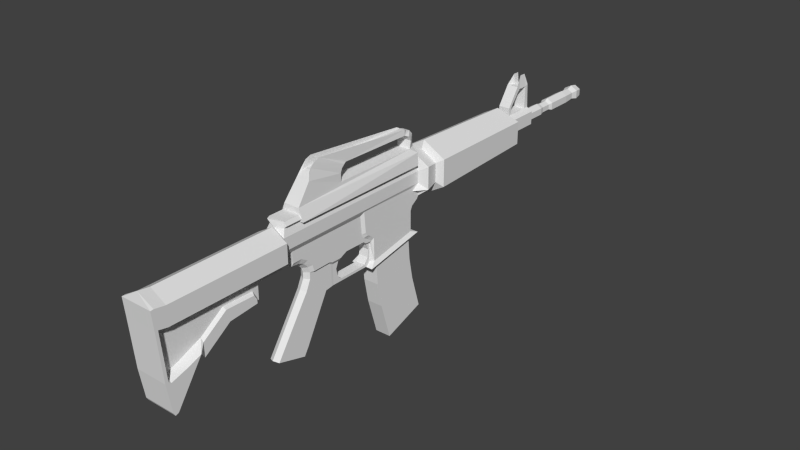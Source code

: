 # Source: M4A1.blend  (saved by Blender 2.63.0; exported with 4.5.12 LTS)
import bpy
from mathutils import Matrix  # noqa: F401  (used for matrix-valued properties, if any)

bpy.ops.wm.read_factory_settings(use_empty=True)
scene = bpy.context.scene
scene.name = 'Scene'

# ---- collections
col_collection_1 = bpy.data.collections.new('Collection 1'); scene.collection.children.link(col_collection_1)

# ---- world
world_world = bpy.data.worlds.new('World'); scene.world = world_world
world_world.color = (0.05088, 0.05088, 0.05088)
world_world.use_sun_shadow = False
world_world.sun_shadow_jitter_overblur = 0.0
world_world.cycles.sampling_method = 'MANUAL'
world_world.cycles.sample_map_resolution = 256

# ---- meshes
me_cube_002 = bpy.data.meshes.new('Cube.002')
me_cube_002.from_pydata([(-1.0, -1.024, -3.47), (-1.0, 0.976, -3.47), (1.0, 0.976, -3.47), (1.0, -1.024, -3.47), (-1.0, -1.0, 1.0), (-1.0, 1.0, 1.0), (1.0, 1.0, 1.0), (1.0, -1.0, 1.0), (-1.0, -0.959, -6.869), (-1.0, 1.025, -6.156), (1.0, 1.025, -6.156), (1.0, -0.959, -6.869), (-1.0, -0.7779, -9.951), (-1.0, 1.183, -8.848), (1.0, 1.183, -8.848), (1.0, -0.7779, -9.951), (-1.0, -0.3354, -14.65), (-1.0, 1.574, -12.98), (1.0, 1.574, -12.98), (1.0, -0.3354, -14.65)], [], [(4, 5, 1, 0), (5, 6, 2, 1), (6, 7, 3, 2), (7, 4, 0, 3), (8, 11, 3, 0), (7, 6, 5, 4), (12, 15, 11, 8), (11, 10, 2, 3), (10, 9, 1, 2), (9, 8, 0, 1), (16, 19, 15, 12), (14, 13, 9, 10), (15, 14, 10, 11), (13, 12, 8, 9), (16, 17, 18, 19), (17, 16, 12, 13), (18, 17, 13, 14), (19, 18, 14, 15)])
me_cube_002.use_remesh_preserve_volume = False
me_cube_002.use_remesh_preserve_attributes = False
me_cube_002.use_mirror_vertex_groups = False
me_cube_002.update()
me_circle_001 = bpy.data.meshes.new('Circle.001')
me_circle_001.from_pydata([(1.552e-08, -0.2568, -0.2189), (-0.1896, -0.2566, -0.1094), (-0.1896, -0.256, 0.1094), (-0.06064, 0.1864, 0.7436), (0.1896, -0.256, 0.1094), (0.1896, -0.2566, -0.1094), (1.552e-08, 0.2645, -0.2189), (-0.1896, 0.2647, -0.1094), (-0.1896, 0.2653, 0.1094), (0.06064, 0.1864, 0.7436), (0.1896, 0.2653, 0.1094), (0.1896, 0.2647, -0.1094), (0.09478, 0.2654, 0.1642), (-0.09478, 0.2654, 0.1642), (-0.09478, -0.2559, 0.1642), (0.09478, -0.2559, 0.1642), (0.09478, 0.1766, 0.1642), (-0.09478, 0.1766, 0.1642), (0.09478, 0.1854, 0.5396), (-0.09478, 0.1854, 0.5396), (0.09478, 0.01352, 0.5425), (-0.09478, 0.01352, 0.5425), (0.09478, -0.1933, 0.2865), (-0.09478, -0.1933, 0.2865), (0.09478, -0.1891, 0.1642), (-0.09478, -0.1891, 0.1642), (0.06064, 0.07649, 0.7454), (-0.06064, 0.07649, 0.7454), (-0.0435, 0.1864, 0.5769), (0.0435, 0.1864, 0.5769), (0.0435, 0.07649, 0.5788), (-0.0435, 0.07649, 0.5788), (0.09478, 0.2409, 0.5656), (-0.09478, 0.2409, 0.5656), (-0.09478, -0.2525, 0.2889), (0.09478, -0.2525, 0.2889), (-0.09478, -0.04352, 0.5906), (0.09478, -0.04352, 0.5906)], [], [(5, 11, 10, 4), (2, 8, 7, 1), (5, 0, 6, 11), (1, 7, 6, 0), (1, 0, 5, 4, 15, 14, 2), (8, 13, 12, 10, 11, 6, 7), (4, 10, 12, 16, 24, 15), (13, 8, 2, 14, 25, 17), (18, 9, 26, 20), (19, 21, 27, 3), (9, 29, 30, 26), (3, 27, 31, 28), (32, 12, 13, 33), (34, 14, 15, 35), (36, 34, 35, 37), (3, 33, 19), (28, 33, 3), (29, 32, 33, 28), (36, 37, 30, 31), (29, 28, 31, 30), (26, 30, 37), (36, 31, 27), (36, 27, 21), (20, 26, 37), (32, 29, 9), (32, 9, 18), (16, 12, 32, 18), (19, 33, 13, 17), (37, 35, 22, 20), (22, 35, 15, 24), (25, 14, 34, 23), (21, 23, 34, 36), (16, 18, 19, 17), (24, 16, 17, 25), (22, 24, 25, 23), (20, 22, 23, 21), (18, 20, 21, 19)])
me_circle_001.use_remesh_preserve_volume = False
me_circle_001.use_remesh_preserve_attributes = False
me_circle_001.use_mirror_vertex_groups = False
me_circle_001.update()
me_cube_001 = bpy.data.meshes.new('Cube.001')
me_cube_001.from_pydata([(-1.094, -1.18, -1.0), (-1.094, 1.033, -1.0), (1.094, 1.033, -1.0), (1.094, -1.18, -1.0), (-0.696, -1.18, 0.009364), (-0.9445, 1.057, 0.009364), (0.9445, 1.057, 0.009364), (0.696, -1.18, 0.009364), (-0.5906, -0.9675, 1.59), (0.5906, -0.9675, 1.59), (-0.3161, -0.9047, 2.107), (0.3161, -0.9047, 2.107), (-0.3752, -0.8993, 2.421), (0.4219, -0.8993, 2.421), (-0.3752, -0.8392, 2.766), (0.4219, -0.8392, 2.766), (-0.3752, -0.7518, 2.938), (0.4219, -0.7518, 2.938), (-0.3752, 0.8892, 2.07), (0.4219, 0.8892, 2.07), (-0.3161, -0.8731, 2.18), (0.3161, -0.8731, 2.18), (-0.3161, 0.9394, 1.909), (0.3161, 0.9394, 1.909), (-0.3161, 1.008, 1.789), (0.3161, 1.008, 1.789), (-0.3161, 1.066, 1.43), (0.3161, 1.066, 1.43), (-0.3161, 1.072, 0.3956), (0.3161, 1.072, 0.3956), (-0.6438, 0.9508, 0.4173), (0.6545, 0.9508, 0.4173), (-0.6438, 0.9698, 1.071), (0.6545, 0.9698, 1.071), (-0.6438, 0.9299, 1.484), (0.6545, 0.9299, 1.484), (-0.6438, 0.8731, 1.637), (0.5131, 0.8731, 1.637), (-0.6438, -0.2874, 1.746), (0.5131, -0.2874, 1.746), (-0.6438, -0.3427, 1.701), (0.6545, -0.3427, 1.701), (-0.6438, -0.3853, 1.474), (0.6545, -0.3853, 1.474), (-0.6438, -0.409, 1.12), (0.6545, -0.409, 1.12), (-0.6438, -0.4074, 0.4219), (0.6545, -0.4074, 0.4219)], [], [(4, 5, 1, 0), (5, 6, 2, 1), (6, 7, 3, 2), (7, 4, 0, 3), (0, 1, 2, 3), (7, 6, 5, 4), (7, 9, 8, 4), (9, 11, 10, 8), (11, 21, 20, 10), (8, 10, 12), (11, 9, 13), (14, 12, 10, 20), (21, 23, 22, 20), (23, 25, 24, 22), (25, 27, 26, 24), (27, 29, 28, 26), (31, 33, 32, 30), (33, 35, 34, 32), (35, 37, 36, 34), (37, 39, 38, 36), (39, 41, 40, 38), (41, 43, 42, 40), (43, 45, 44, 42), (45, 47, 46, 44), (47, 31, 30, 46), (15, 21, 11, 13), (19, 23, 21, 15, 17), (14, 20, 22, 18, 16), (39, 37, 19, 17), (36, 38, 16, 18), (28, 29, 6, 5), (33, 31, 29, 27), (27, 25, 35, 33), (25, 23, 37, 35), (37, 23, 19), (18, 22, 36), (22, 24, 34, 36), (24, 26, 32, 34), (26, 28, 30, 32), (41, 39, 17, 15), (43, 41, 15, 13), (45, 43, 13, 9), (9, 7, 47, 45), (7, 6, 31, 47), (46, 30, 5, 4), (4, 8, 44, 46), (8, 12, 42, 44), (40, 42, 12, 14), (38, 40, 14, 16), (5, 30, 28), (6, 29, 31)])
me_cube_001.use_remesh_preserve_volume = False
me_cube_001.use_remesh_preserve_attributes = False
me_cube_001.use_mirror_vertex_groups = False
me_cube_001.update()
me_circle = bpy.data.meshes.new('Circle')
me_circle.from_pydata([(1.954e-08, 1.558, -0.1368), (-0.08893, 1.558, -0.08543), (-0.08893, 1.558, 0.01725), (2.852e-08, 1.558, 0.0686), (0.08893, 1.558, 0.01725), (0.08893, 1.558, -0.08543), (1.78e-08, 1.659, -0.1706), (-0.1182, 1.659, -0.1023), (-0.1182, 1.659, 0.03415), (2.973e-08, 1.659, 0.1024), (0.1182, 1.659, 0.03415), (0.1182, 1.659, -0.1023), (1.871e-08, 1.799, -0.1434), (-0.09463, 1.799, -0.08872), (-0.09463, 1.799, 0.02055), (2.826e-08, 1.799, 0.07518), (0.09463, 1.799, 0.02055), (0.09463, 1.799, -0.08872), (2.044e-08, 1.765, -0.1063), (-0.06254, 1.765, -0.07019), (-0.06254, 1.765, 0.002017), (2.675e-08, 1.765, 0.03812), (0.06254, 1.765, 0.002017), (0.06254, 1.765, -0.07019), (2.044e-08, 0.2726, -0.1063), (-0.06254, 0.2725, -0.07019), (-0.06254, 0.2725, 0.002017), (2.675e-08, 0.2724, 0.03812), (0.06254, 0.2725, -0.07019), (0.06254, 0.2725, 0.002017), (1.869e-08, 1.355, -0.1533), (-0.1032, 1.355, -0.0937), (-0.1032, 1.355, 0.02552), (2.912e-08, 1.355, 0.08513), (0.1032, 1.355, 0.02552), (0.1032, 1.355, -0.0937), (1.869e-08, 0.9105, -0.1533), (-0.1032, 0.9104, -0.0937), (-0.1032, 0.9103, 0.02552), (2.912e-08, 0.9102, 0.08513), (0.1032, 0.9103, 0.02552), (0.1032, 0.9104, -0.0937), (1.964e-08, 0.8509, -0.1224), (-0.07647, 0.8509, -0.07824), (-0.07647, 0.8508, 0.01006), (2.736e-08, 0.8507, 0.05422), (0.07647, 0.8508, 0.01006), (0.07647, 0.8509, -0.07824), (1.964e-08, 0.6723, -0.1224), (-0.07647, 0.6723, -0.07824), (-0.07647, 0.6722, 0.01006), (2.736e-08, 0.6721, 0.05422), (0.07647, 0.6722, 0.01006), (0.07647, 0.6723, -0.07824), (1.842e-08, 0.5988, -0.1431), (-0.09444, 0.5987, -0.08862), (-0.09444, 0.5986, 0.02044), (2.796e-08, 0.5986, 0.07497), (0.09444, 0.5986, 0.02044), (0.09444, 0.5987, -0.08862), (1.842e-08, -0.3893, -0.1431), (-0.09444, -0.3893, -0.08862), (-0.09444, -0.3895, 0.02044), (2.796e-08, -0.3895, 0.07497), (0.09444, -0.3895, 0.02044), (0.09444, -0.3893, -0.08862), (8.414e-09, -0.5389, -0.4102), (-0.3257, -0.4257, -0.2221), (-0.3257, -0.4261, 0.154), (4.13e-08, -0.5397, 0.342), (0.3257, -0.4261, 0.154), (0.3257, -0.4257, -0.2221), (5.012e-09, -2.404, -0.47), (-0.3775, -2.405, -0.2521), (-0.3775, -2.405, 0.1839), (4.312e-08, -2.405, 0.4019), (0.3775, -2.405, 0.1839), (0.3775, -2.405, -0.2521), (1.232e-08, -2.46, -0.3415), (-0.2662, -2.46, -0.1878), (-0.2662, -2.46, 0.1196), (3.92e-08, -2.461, 0.2733), (0.2662, -2.46, 0.1196), (0.2662, -2.46, -0.1878), (9.225e-09, -2.687, -0.3959), (-0.3134, -2.687, -0.215), (-0.3134, -2.687, 0.1468), (4.086e-08, -2.687, 0.3278), (0.3134, -2.687, 0.1468), (0.3134, -2.687, -0.215), (-0.1632, -2.742, -0.1283), (-0.1632, -2.743, 0.06011), (3.643e-08, -2.743, 0.1543), (0.1632, -2.743, 0.06011), (0.1632, -2.742, -0.1283), (1.981e-08, -5.476, -0.2282), (-0.1681, -5.476, -0.1311), (-0.1681, -5.476, 0.06295), (3.678e-08, -5.476, 0.16), (0.1681, -5.476, 0.06295), (0.1681, -5.476, -0.1311), (-0.12, -5.486, -0.4022), (-0.2601, -5.514, -0.2613), (-0.2601, -5.514, 0.03908), (4.06e-08, -5.515, 0.1893), (0.2601, -5.514, 0.03908), (0.2601, -5.514, -0.2613), (-0.1233, -7.556, -0.3394), (-0.2601, -7.483, -0.2613), (-0.2601, -7.483, 0.03908), (4.06e-08, -7.483, 0.1893), (0.2601, -7.483, 0.03908), (0.2601, -7.483, -0.2613), (-0.1159, -5.298, -0.2235), (0.1159, -5.298, -0.2235), (-0.1159, -3.955, -0.2235), (0.1159, -3.955, -0.2235), (-0.1159, -3.931, -0.5201), (0.1159, -3.931, -0.5201), (-0.1159, -3.897, -0.5906), (0.1159, -3.897, -0.5906), (-0.1159, -3.805, -0.6392), (0.1159, -3.805, -0.6392), (-0.1159, -3.739, -0.7024), (0.1159, -3.739, -0.7024), (-0.1159, -3.843, -0.6951), (0.1159, -3.843, -0.6951), (-0.1159, -3.899, -0.6538), (0.1159, -3.899, -0.6538), (-0.1159, -4.252, -0.6489), (0.1159, -4.252, -0.6489), (-0.1159, -4.373, -0.7049), (0.1159, -4.373, -0.7049), (-0.1159, -4.536, -0.7024), (0.1159, -4.536, -0.7024), (-0.1159, -4.592, -0.6805), (0.1159, -4.592, -0.6805), (-0.1159, -4.896, -0.6854), (0.1159, -4.896, -0.6854), (-0.1159, -4.928, -0.5784), (0.1159, -4.928, -0.5784), (-0.1159, -5.018, -0.469), (0.1159, -5.018, -0.469), (-0.1159, -5.127, -0.4034), (0.1159, -5.127, -0.4034), (-0.1159, -5.28, -0.4034), (0.1159, -5.28, -0.4034), (-0.1477, -3.907, -0.1652), (0.1477, -3.907, -0.1652), (-0.1477, -3.88, -0.4982), (0.1477, -3.88, -0.4982), (-0.1477, -3.843, -0.5566), (0.1477, -3.843, -0.5566), (-0.1477, -3.78, -0.5857), (0.1477, -3.78, -0.5857), (-0.1477, -3.712, -0.6465), (0.1477, -3.712, -0.6465), (-0.1477, -3.705, -1.021), (0.1477, -3.705, -1.021), (-0.1477, -2.888, -0.8677), (0.1477, -2.888, -0.8677), (-0.1477, -2.888, -0.5298), (0.1477, -2.888, -0.5298), (-0.1477, -2.854, -0.4593), (0.1477, -2.854, -0.4593), (-0.1477, -2.745, -0.3888), (0.1477, -2.745, -0.3888), (-0.1477, -2.715, -0.3426), (0.1477, -2.715, -0.3426), (-0.1477, -2.725, -0.2819), (0.1477, -2.725, -0.2819), (-0.1477, -2.769, -0.2575), (0.1477, -2.769, -0.2575), (-0.1477, -2.852, -0.2308), (0.1477, -2.852, -0.2308), (-0.1477, -2.871, -0.1725), (0.1477, -2.871, -0.1725), (9.225e-09, -2.762, -0.4206), (9.225e-09, -2.836, -0.4733), (9.225e-09, -2.86, -0.5284), (9.225e-09, -2.855, -0.8642), (0.1874, -3.806, -1.106), (-0.1874, -3.806, -1.106), (-0.1874, -2.77, -0.9116), (-0.08293, -3.742, -0.7266), (0.08293, -3.742, -0.7266), (-0.08293, -3.809, -0.7206), (0.08293, -3.809, -0.7206), (-0.08293, -3.759, -0.8381), (0.08293, -3.759, -0.8381), (-0.08293, -3.777, -0.9577), (0.08293, -3.777, -0.9577), (-0.08293, -3.842, -1.049), (0.08293, -3.842, -1.049), (-0.08293, -3.917, -1.055), (0.08293, -3.917, -1.055), (-0.08293, -4.326, -1.055), (0.08293, -4.326, -1.055), (-0.08293, -4.381, -1.025), (0.08293, -4.381, -1.025), (-0.08293, -4.419, -0.9496), (0.08293, -4.419, -0.9496), (-0.08293, -4.436, -0.8625), (0.08293, -4.436, -0.8625), (-0.08293, -4.391, -0.7571), (0.08293, -4.391, -0.7571), (-0.08293, -4.509, -0.7591), (0.08293, -4.509, -0.7591), (-0.08293, -4.498, -1.093), (0.08293, -4.498, -1.093), (-0.08293, -3.8, -1.097), (0.08293, -3.8, -1.097), (-0.08293, -3.745, -1.043), (0.08293, -3.745, -1.043), (-0.08293, -3.731, -0.7652), (0.08293, -3.731, -0.7652), (0.1874, -2.77, -0.9116), (-0.08523, -4.955, -0.6915), (0.08523, -4.955, -0.6915), (-0.08523, -4.987, -0.5983), (0.08523, -4.987, -0.5983), (-0.08523, -5.062, -0.5174), (0.08523, -5.062, -0.5174), (-0.08523, -5.146, -0.4752), (0.08523, -5.146, -0.4752), (-0.08523, -5.281, -0.46), (0.08523, -5.281, -0.46), (4.457e-08, -5.29, -0.4988), (4.603e-08, -5.158, -0.5123), (4.673e-08, -5.094, -0.5511), (4.744e-08, -5.03, -0.622), (4.744e-08, -5.003, -0.6996), (4.744e-08, -5.003, -0.8008), (4.821e-08, -5.072, -0.9409), (4.908e-08, -5.649, -1.8), (-0.08523, -4.955, -0.7961), (0.08523, -4.955, -0.7961), (-0.08523, -5.031, -0.9648), (0.08523, -5.031, -0.9648), (-0.08523, -5.606, -1.82), (0.08523, -5.606, -1.82), (-0.08523, -5.12, -1.962), (0.08523, -5.12, -1.962), (-0.08523, -4.65, -1.11), (0.08523, -4.65, -1.11), (-0.08523, -4.537, -1.095), (0.08523, -4.537, -1.095), (-0.08523, -4.539, -0.7755), (0.08523, -4.539, -0.7755), (-0.08523, -4.56, -0.7316), (0.08523, -4.56, -0.7316), (-0.08523, -4.594, -0.716), (0.08523, -4.594, -0.716), (-0.08523, -4.889, -0.714), (0.08523, -4.889, -0.714), (-0.08523, -5.041, -1.835), (0.08523, -5.041, -1.835), (4.046e-08, -4.998, -1.856), (3.457e-08, -4.776, -1.445), (3.695e-08, -4.686, -1.282), (3.953e-08, -4.589, -1.135), (4.146e-08, -4.96, -1.95), (3.457e-08, -4.64, -1.405), (-0.03456, -4.739, -1.363), (0.03766, -4.737, -1.363), (-0.1282, -2.77, 0.1748), (0.1282, -2.77, 0.1748), (-0.132, -5.428, 0.1775), (0.132, -5.428, 0.1775), (-0.1722, -2.77, 0.2167), (0.1722, -2.77, 0.2167), (-0.1774, -5.428, 0.2195), (0.1774, -5.428, 0.2195), (-0.1361, -2.77, 0.2682), (0.1361, -2.77, 0.2682), (-0.1402, -5.428, 0.2709), (0.1402, -5.428, 0.2709), (0.1233, -7.556, -0.3394), (-0.2601, -7.632, -0.2316), (-0.2601, -7.659, 0.06763), (4.06e-08, -7.672, 0.2172), (0.2601, -7.659, 0.06763), (0.2601, -7.632, -0.2316), (-0.2601, -7.681, -0.2364), (-0.2601, -7.708, 0.06277), (0.2601, -7.708, 0.06277), (0.2601, -7.681, -0.2364), (-0.2601, -7.569, -0.9942), (0.2601, -7.569, -0.9942), (-0.2601, -7.618, -0.999), (0.2601, -7.618, -0.999), (-0.1233, -7.513, -0.9747), (0.1233, -7.513, -0.9747), (-0.1233, -7.584, -0.3919), (0.1233, -7.584, -0.3919), (-0.12, -5.484, -0.3354), (0.12, -5.484, -0.3354), (0.12, -5.486, -0.4022), (-0.12, -5.927, -0.4022), (0.12, -5.927, -0.4022), (-0.12, -5.929, -0.6531), (0.12, -5.929, -0.6531), (-0.12, -5.97, -0.6552), (0.12, -5.97, -0.6552), (-0.12, -5.966, -0.5945), (0.12, -5.966, -0.5945), (-0.12, -6.028, -0.4852), (0.12, -6.028, -0.4852), (-0.12, -6.534, -0.475), (0.12, -6.534, -0.475), (-0.12, -6.917, -0.7402), (0.12, -6.917, -0.7402), (-0.12, -7.289, -0.892), (0.12, -7.289, -0.892), (-0.168, -5.998, -0.6622), (0.168, -5.998, -0.6622), (-0.168, -6.001, -0.6036), (0.168, -6.001, -0.6036), (-0.168, -6.048, -0.524), (0.168, -6.048, -0.524), (-0.168, -6.519, -0.5135), (0.168, -6.519, -0.5135), (-0.168, -6.921, -0.791), (0.168, -6.921, -0.791), (-0.168, -6.915, -1.015), (0.168, -6.915, -1.015), (-0.168, -6.471, -0.7055), (0.168, -6.471, -0.7055), (-0.2601, -7.547, -1.465), (0.2601, -7.547, -1.465), (-0.2601, -7.52, -1.512), (0.2601, -7.52, -1.512), (-0.2601, -7.468, -1.492), (0.2601, -7.468, -1.492), (-0.2601, -7.043, -0.8624), (0.2601, -7.043, -0.8624), (0.2601, -7.262, -0.945), (-0.2601, -7.262, -0.945), (0.2601, -7.529, -1.023), (-0.2601, -7.529, -1.023), (-0.1656, -3.026, 0.06153), (-0.1656, -3.025, -0.1297), (-0.1668, -3.673, 0.06224), (-0.1668, -3.673, -0.1304), (-0.1301, -3.022, 0.1761), (-0.1311, -3.644, 0.1768), (-0.1477, -3.667, -0.1688), (-0.1477, -3.033, -0.1706), (-0.1638, -3.071, 0.05072), (-0.1638, -3.07, -0.1136), (-0.1649, -3.627, 0.05133), (-0.1649, -3.627, -0.1142), (-0.1333, -3.068, 0.1492), (-0.1341, -3.602, 0.1498), (-0.1484, -3.622, -0.1472), (-0.1484, -3.077, -0.1488)], [], [(9, 8, 2, 3), (11, 10, 4, 5), (8, 7, 1, 2), (10, 9, 3, 4), (11, 5, 0, 6), (7, 6, 0, 1), (14, 13, 7, 8), (16, 15, 9, 10), (17, 11, 6, 12), (13, 12, 6, 7), (15, 14, 8, 9), (17, 16, 10, 11), (20, 19, 13, 14), (22, 21, 15, 16), (23, 17, 12, 18), (19, 18, 12, 13), (21, 20, 14, 15), (23, 22, 16, 17), (65, 64, 70, 71), (64, 63, 69, 70), (63, 62, 68, 69), (5, 4, 34, 35), (62, 61, 67, 68), (28, 29, 22, 23), (2, 1, 31, 32), (25, 24, 18, 19), (4, 3, 33, 34), (27, 26, 20, 21), (3, 2, 32, 33), (28, 23, 18, 24), (35, 34, 40, 41), (32, 31, 37, 38), (34, 33, 39, 40), (35, 41, 36, 30), (31, 30, 36, 37), (33, 32, 38, 39), (41, 40, 46, 47), (38, 37, 43, 44), (40, 39, 45, 46), (41, 36, 42, 47), (37, 36, 42, 43), (39, 38, 44, 45), (47, 46, 52, 53), (44, 43, 49, 50), (46, 45, 51, 52), (47, 53, 48, 42), (43, 42, 48, 49), (45, 44, 50, 51), (51, 50, 56, 57), (53, 52, 58, 59), (50, 49, 55, 56), (52, 51, 57, 58), (53, 59, 54, 48), (49, 48, 54, 55), (57, 56, 62, 63), (59, 58, 64, 65), (56, 55, 61, 62), (58, 57, 63, 64), (59, 65, 60, 54), (55, 54, 60, 61), (29, 27, 21, 22), (1, 0, 30, 31), (5, 35, 30, 0), (26, 25, 19, 20), (65, 71, 66, 60), (61, 60, 66, 67), (69, 68, 74, 75), (71, 70, 76, 77), (67, 66, 72, 73), (70, 69, 75, 76), (68, 67, 73, 74), (71, 77, 72, 66), (77, 83, 78, 72), (75, 74, 80, 81), (73, 72, 78, 79), (77, 76, 82, 83), (74, 73, 79, 80), (76, 75, 81, 82), (83, 89, 84, 78), (81, 80, 86, 87), (79, 78, 84, 85), (83, 82, 88, 89), (80, 79, 85, 86), (82, 81, 87, 88), (87, 86, 91, 92), (89, 88, 93, 94), (86, 85, 90, 91), (88, 87, 92, 93), (94, 93, 99, 100), (342, 343, 96, 97), (99, 98, 104, 105), (98, 97, 103, 104), (100, 99, 105, 106), (97, 96, 102, 103), (105, 104, 110, 111), (104, 103, 109, 110), (106, 105, 111, 112), (103, 102, 108, 109), (96, 113, 95), (100, 95, 114), (114, 95, 113), (100, 114, 116, 148), (148, 176, 94, 100), (96, 147, 115, 113), (347, 341, 90, 175), (90, 173, 175), (94, 176, 174), (174, 89, 94), (173, 90, 85), (85, 171, 173), (89, 174, 172), (89, 172, 170), (146, 144, 142, 140, 138, 136, 134, 132, 130, 128, 120, 118, 116, 114), (128, 126, 124, 122, 120), (127, 119, 121, 123, 125), (145, 113, 115, 117, 119, 127, 129, 131, 133, 135, 137, 139, 141, 143), (116, 118, 150, 148), (115, 147, 149, 117), (117, 149, 151, 119), (119, 151, 153, 121), (121, 153, 155, 123), (118, 120, 152, 150), (120, 122, 154, 152), (122, 124, 156, 154), (132, 134, 207, 205), (199, 201, 203, 205, 207, 209), (208, 206, 204, 202, 200, 198), (204, 206, 133, 131), (214, 212, 210, 192, 190, 188, 186, 184), (210, 208, 198, 196, 194, 192), (193, 195, 197, 199, 209, 211), (185, 187, 189, 191, 193, 211, 213, 215), (184, 186, 125, 123), (124, 126, 187, 185), (130, 132, 131, 129), (128, 130, 129, 127), (126, 128, 127, 125), (125, 186, 187, 126), (186, 188, 189, 187), (188, 190, 191, 189), (190, 192, 193, 191), (192, 194, 195, 193), (194, 196, 197, 195), (196, 198, 199, 197), (198, 200, 201, 199), (200, 202, 203, 201), (202, 204, 205, 203), (132, 205, 204, 131), (124, 185, 215, 213, 158, 156), (155, 157, 212, 214, 184, 123), (216, 180, 160), (216, 181, 182, 183), (208, 210, 211, 209), (157, 159, 183, 182), (158, 181, 216, 160), (183, 159, 180), (180, 216, 183), (180, 179, 162, 160), (180, 159, 161, 179), (89, 170, 168), (85, 169, 171), (85, 167, 169), (168, 89, 84), (167, 85, 84), (177, 165, 167, 84), (177, 84, 168, 166), (178, 177, 166, 164), (178, 163, 165, 177), (179, 178, 164, 162), (179, 161, 163, 178), (147, 346, 347, 175, 173, 171, 169, 167, 165, 163, 161, 159, 157, 155, 153, 151, 149), (148, 150, 152, 154, 156, 158, 160, 162, 164, 166, 168, 170, 172, 174, 176), (158, 213, 181), (182, 212, 157), (210, 212, 182), (181, 213, 211), (211, 210, 182, 181), (136, 138, 254, 252), (135, 251, 253, 137), (138, 140, 220, 218), (140, 142, 222, 220), (142, 144, 224, 222), (144, 146, 226, 224), (143, 223, 225, 145), (141, 221, 223, 143), (139, 219, 221, 141), (137, 217, 219, 139), (137, 253, 217), (138, 218, 254), (240, 239, 241, 242), (242, 241, 261), (234, 239, 240), (238, 233, 234, 240), (233, 237, 239, 234), (248, 246, 209, 207), (250, 248, 207, 134), (134, 136, 252, 250), (133, 249, 251, 135), (249, 133, 206, 247), (247, 206, 208, 245), (208, 260, 245), (209, 260, 246), (208, 209, 260), (260, 243, 245), (260, 244, 246), (263, 259, 262), (258, 263, 262), (259, 264, 262), (264, 258, 262), (256, 257, 258, 264, 259, 260, 244), (257, 255, 243, 260, 259, 263, 258), (257, 256, 261), (255, 257, 261), (255, 261, 241), (261, 256, 242), (244, 238, 240, 242, 256), (237, 243, 255, 241, 239), (232, 235, 237, 233), (236, 232, 233, 238), (218, 231, 232, 236), (231, 217, 235, 232), (217, 231, 230, 219), (219, 230, 229, 221), (221, 229, 228, 223), (223, 228, 227, 225), (228, 224, 226, 227), (229, 222, 224, 228), (230, 220, 222, 229), (231, 218, 220, 230), (235, 247, 245, 243, 237), (248, 236, 238, 244, 246), (218, 236, 248, 250, 252, 254), (217, 253, 251, 249, 247, 235), (114, 113, 145, 225, 227, 226, 146), (344, 265, 91, 340), (99, 93, 266, 268), (268, 266, 270, 272), (265, 344, 345, 267, 271, 269), (269, 271, 275, 273), (272, 270, 274, 276), (275, 276, 274, 273), (99, 268, 98), (98, 267, 97), (272, 276, 275, 271, 267, 98, 268), (266, 93, 92), (265, 92, 91), (269, 273, 92, 265), (266, 92, 274, 270), (274, 92, 273), (112, 111, 281, 282), (109, 108, 278, 279), (111, 110, 280, 281), (110, 109, 279, 280), (282, 281, 285, 286), (279, 278, 283, 284), (287, 289, 283, 278), (290, 288, 282, 286), (112, 277, 296, 106), (107, 108, 102, 295), (295, 102, 96), (295, 96, 95), (106, 296, 100), (296, 95, 100), (295, 296, 297, 101), (95, 296, 295), (101, 297, 299, 298), (298, 299, 301, 300), (333, 332, 334, 335), (331, 330, 332, 333), (329, 328, 330, 331), (290, 289, 328, 329), (289, 290, 286, 283), (285, 284, 283, 286), (285, 281, 280), (284, 280, 279), (280, 284, 285), (335, 325, 323), (334, 322, 324), (334, 324, 325, 335), (325, 324, 326, 327), (327, 326, 314, 315), (302, 303, 315, 314), (300, 301, 303, 302), (299, 307, 305, 303, 301), (306, 298, 300, 302, 304), (302, 314, 316, 304), (304, 316, 318, 306), (306, 318, 320, 308), (295, 101, 298, 107), (296, 277, 299, 297), (327, 315, 317, 319, 321), (314, 326, 320, 318, 316), (336, 333, 335), (337, 334, 332), (339, 337, 332, 330, 328), (338, 329, 331, 333, 336), (290, 329, 338, 288), (287, 339, 328, 289), (317, 305, 307, 319), (315, 303, 305, 317), (319, 307, 309, 321), (321, 309, 311, 323), (308, 320, 322, 310), (320, 326, 324, 322), (327, 321, 323, 325), (323, 311, 313, 336, 335), (310, 322, 334, 337, 312), (337, 339, 291, 312), (336, 313, 292, 338), (298, 306, 308, 107), (307, 299, 277, 309), (309, 277, 311), (107, 308, 310), (291, 293, 107, 310, 312), (294, 292, 313, 311, 277), (282, 294, 277, 112), (288, 292, 294, 282), (288, 338, 292), (91, 90, 341, 340), (351, 354, 346, 343), (345, 342, 97, 267), (343, 346, 147, 96), (349, 348, 340, 341), (348, 352, 344, 340), (341, 347, 355, 349), (342, 345, 353, 350), (343, 342, 350, 351), (354, 351, 350, 353, 352, 348, 349, 355), (355, 347, 346, 354), (353, 345, 344, 352), (278, 293, 291, 287), (293, 278, 108, 107), (287, 291, 339)])
me_circle.use_remesh_preserve_volume = False
me_circle.use_remesh_preserve_attributes = False
me_circle.use_mirror_vertex_groups = False
me_circle.update()

# ---- objects
ob_cube_001 = bpy.data.objects.new('Cube.001', me_cube_002)
ob_circle_001 = bpy.data.objects.new('Circle.001', me_circle_001)
ob_cube = bpy.data.objects.new('Cube', me_cube_001)
ob_circle = bpy.data.objects.new('Circle', me_circle)

# ---- transforms, parenting, visibility, modifiers, constraints
ob_cube_001.location = (5.61e-08, -0.09498, -0.04288)
ob_cube_001.rotation_euler = (0.02726, 6.051e-18, 8.247e-20)
ob_cube_001.scale = (0.1312, 0.3685, 0.1315)
ob_cube_001.lineart.crease_threshold = 0.0
ob_circle_001.location = (5.61e-08, 3.089, 0.5168)
ob_circle_001.lineart.crease_threshold = 0.0
ob_cube.location = (1.082e-16, -0.7005, 0.8659)
ob_cube.scale = (0.1858, 1.067, 0.1858)
ob_cube.lineart.crease_threshold = 0.0
ob_circle.location = (1.122e-16, 3.194, 0.5054)
ob_circle.lineart.crease_threshold = 0.0

# ---- collection membership
col_collection_1.objects.link(ob_cube_001)
col_collection_1.objects.link(ob_circle_001)
col_collection_1.objects.link(ob_cube)
col_collection_1.objects.link(ob_circle)

# ---- scene / render settings (as saved in the file)
scene.frame_start = 1; scene.frame_end = 250; scene.frame_set(1)
scene.render.engine = 'BLENDER_EEVEE_NEXT'
scene.render.image_settings.color_mode = 'RGB'
scene.render.image_settings.compression = 90
scene.render.resolution_percentage = 50
scene.render.dither_intensity = 0.0
scene.render.bake_margin = 2
scene.render.bake_bias = 0.0
scene.cycles.use_denoising = False
scene.cycles.samples = 10
scene.cycles.sampling_pattern = 'TABULATED_SOBOL'
scene.cycles.light_sampling_threshold = 0.0
scene.cycles.use_adaptive_sampling = False
scene.cycles.use_light_tree = False
scene.cycles.blur_glossy = 0.0
scene.cycles.volume_bounces = 1
scene.cycles.pixel_filter_type = 'GAUSSIAN'
scene.cycles.sample_clamp_indirect = 0.0
scene.view_settings.view_transform = 'Standard'
bpy.context.view_layer.update()

# ---- added for rendering (the .blend has no active camera and no usable light): camera, sun
cam_auto = bpy.data.cameras.new('AutoCamera')
cam_auto.lens = 50.0
cam_auto.sensor_width = 36.0
cam_auto.clip_end = 1000.0
ob_auto_camera = bpy.data.objects.new('AutoCamera', cam_auto)
scene.collection.objects.link(ob_auto_camera)
ob_auto_camera.location = (9.36461, -10.998, 7.20813)
ob_auto_camera.rotation_euler = (1.09748, -7.21219e-08, 0.694738)
scene.camera = ob_auto_camera
light_auto_sun = bpy.data.lights.new('AutoSun', 'SUN')
light_auto_sun.energy = 3.0
light_auto_sun.angle = 0.0523599
ob_auto_sun = bpy.data.objects.new('AutoSun', light_auto_sun)
scene.collection.objects.link(ob_auto_sun)
ob_auto_sun.rotation_euler = (0.872665, 0.174533, 0.523599)
bpy.context.view_layer.update()
